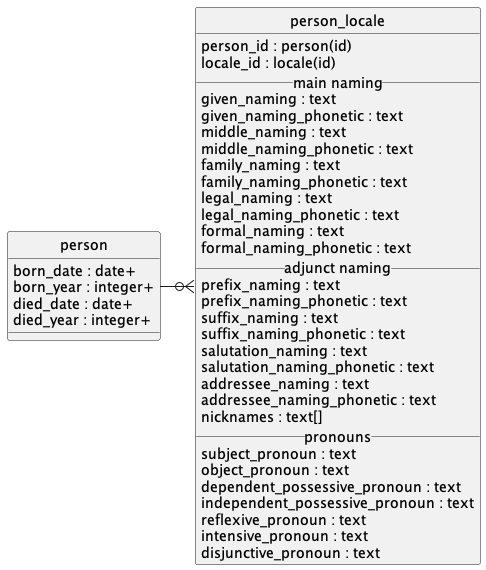

The diagram above was rendered by PlantUML. Its source (embedded in the PNG):
@startuml uml
skinparam monochrome true
skinparam linetype ortho
hide circle

entity person {
    born_date : date+
    born_year : integer+
    died_date : date+
    died_year : integer+
}

entity person_locale {
    person_id : person(id)
    locale_id : locale(id)
    __ main naming __
    given_naming : text
    given_naming_phonetic : text
    middle_naming : text
    middle_naming_phonetic : text
    family_naming : text
    family_naming_phonetic : text
    legal_naming : text
    legal_naming_phonetic : text
    formal_naming : text
    formal_naming_phonetic : text
    __ adjunct naming __
    prefix_naming : text
    prefix_naming_phonetic : text
    suffix_naming : text
    suffix_naming_phonetic : text
    salutation_naming : text
    salutation_naming_phonetic : text
    addressee_naming : text
    addressee_naming_phonetic : text
    nicknames : text[]
    __ pronouns __
    subject_pronoun : text
    object_pronoun : text
    dependent_possessive_pronoun : text
    independent_possessive_pronoun : text
    reflexive_pronoun : text
    intensive_pronoun : text
    disjunctive_pronoun : text
}

person -r-o{ person_locale

@enduml